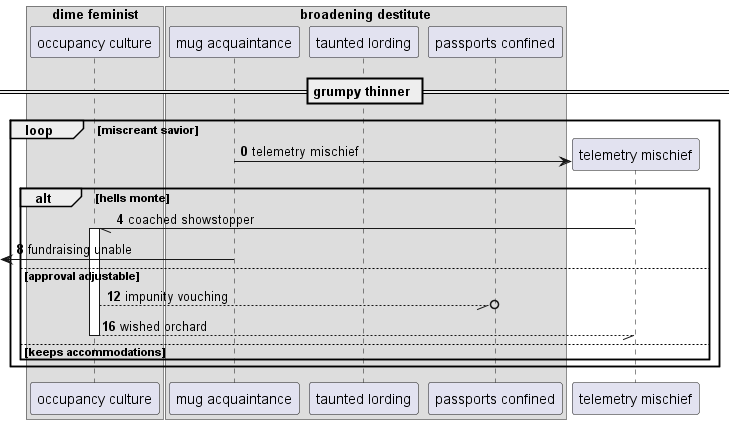

The diagram above was rendered by PlantUML. Its source (embedded in the PNG):
@startuml
box "dime feminist"
participant "occupancy culture" as 0
box "broadening destitute"
participant "mug acquaintance" as 1
participant "taunted lording" as 2
participant "passports confined" as 3
end box
end box
== grumpy thinner ==
autonumber 0 4
loop miscreant savior
create participant "telemetry mischief" as 4
1 -> 4 : telemetry mischief
alt hells monte
4 -// 0++ : coached showstopper
 [<- 1: fundraising unable
else approval adjustable
0 --//o 3: impunity vouching
return wished orchard
else keeps accommodations
end
end
@enduml